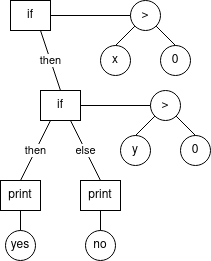

The diagram above was exported from draw.io. Its source (the exported page's mxGraphModel, read from the mxfile embedded in the PNG):
<mxGraphModel dx="937" dy="486" grid="1" gridSize="10" guides="1" tooltips="1" connect="1" arrows="1" fold="1" page="1" pageScale="1" pageWidth="600" pageHeight="200" math="0" shadow="0">
  <root>
    <mxCell id="0" />
    <mxCell id="1" parent="0" />
    <mxCell id="XIaGNsurALQvLSqwmIOl-1" value="if" style="rounded=0;whiteSpace=wrap;html=1;" vertex="1" parent="1">
      <mxGeometry x="40" y="40" width="40" height="30" as="geometry" />
    </mxCell>
    <mxCell id="XIaGNsurALQvLSqwmIOl-2" value="&amp;gt;" style="ellipse;whiteSpace=wrap;html=1;aspect=fixed;" vertex="1" parent="1">
      <mxGeometry x="160" y="40" width="30" height="30" as="geometry" />
    </mxCell>
    <mxCell id="XIaGNsurALQvLSqwmIOl-3" value="x" style="ellipse;whiteSpace=wrap;html=1;aspect=fixed;" vertex="1" parent="1">
      <mxGeometry x="130" y="85" width="30" height="30" as="geometry" />
    </mxCell>
    <mxCell id="XIaGNsurALQvLSqwmIOl-4" value="0" style="ellipse;whiteSpace=wrap;html=1;aspect=fixed;" vertex="1" parent="1">
      <mxGeometry x="190" y="85" width="30" height="30" as="geometry" />
    </mxCell>
    <mxCell id="XIaGNsurALQvLSqwmIOl-8" value="" style="endArrow=none;html=1;rounded=0;entryX=0;entryY=0.5;entryDx=0;entryDy=0;exitX=1;exitY=0.5;exitDx=0;exitDy=0;" edge="1" parent="1" source="XIaGNsurALQvLSqwmIOl-1" target="XIaGNsurALQvLSqwmIOl-2">
      <mxGeometry width="50" height="50" relative="1" as="geometry">
        <mxPoint x="50" y="160" as="sourcePoint" />
        <mxPoint x="100" y="110" as="targetPoint" />
      </mxGeometry>
    </mxCell>
    <mxCell id="XIaGNsurALQvLSqwmIOl-9" value="" style="endArrow=none;html=1;rounded=0;entryX=1;entryY=1;entryDx=0;entryDy=0;exitX=0.5;exitY=0;exitDx=0;exitDy=0;" edge="1" parent="1" source="XIaGNsurALQvLSqwmIOl-4" target="XIaGNsurALQvLSqwmIOl-2">
      <mxGeometry width="50" height="50" relative="1" as="geometry">
        <mxPoint x="60" y="170" as="sourcePoint" />
        <mxPoint x="110" y="120" as="targetPoint" />
      </mxGeometry>
    </mxCell>
    <mxCell id="XIaGNsurALQvLSqwmIOl-10" value="" style="endArrow=none;html=1;rounded=0;entryX=0;entryY=1;entryDx=0;entryDy=0;exitX=0.5;exitY=0;exitDx=0;exitDy=0;" edge="1" parent="1" source="XIaGNsurALQvLSqwmIOl-3" target="XIaGNsurALQvLSqwmIOl-2">
      <mxGeometry width="50" height="50" relative="1" as="geometry">
        <mxPoint x="70" y="180" as="sourcePoint" />
        <mxPoint x="120" y="130" as="targetPoint" />
      </mxGeometry>
    </mxCell>
    <mxCell id="XIaGNsurALQvLSqwmIOl-11" value="if" style="rounded=0;whiteSpace=wrap;html=1;" vertex="1" parent="1">
      <mxGeometry x="70" y="130" width="40" height="30" as="geometry" />
    </mxCell>
    <mxCell id="XIaGNsurALQvLSqwmIOl-12" value="then" style="endArrow=none;html=1;rounded=0;entryX=0.75;entryY=1;entryDx=0;entryDy=0;exitX=0.5;exitY=0;exitDx=0;exitDy=0;" edge="1" parent="1" source="XIaGNsurALQvLSqwmIOl-11" target="XIaGNsurALQvLSqwmIOl-1">
      <mxGeometry width="50" height="50" relative="1" as="geometry">
        <mxPoint x="-20" y="160" as="sourcePoint" />
        <mxPoint x="30" y="110" as="targetPoint" />
      </mxGeometry>
    </mxCell>
    <mxCell id="XIaGNsurALQvLSqwmIOl-14" value="&amp;gt;" style="ellipse;whiteSpace=wrap;html=1;aspect=fixed;" vertex="1" parent="1">
      <mxGeometry x="180" y="130" width="30" height="30" as="geometry" />
    </mxCell>
    <mxCell id="XIaGNsurALQvLSqwmIOl-15" value="y" style="ellipse;whiteSpace=wrap;html=1;aspect=fixed;" vertex="1" parent="1">
      <mxGeometry x="150" y="175" width="30" height="30" as="geometry" />
    </mxCell>
    <mxCell id="XIaGNsurALQvLSqwmIOl-16" value="0" style="ellipse;whiteSpace=wrap;html=1;aspect=fixed;" vertex="1" parent="1">
      <mxGeometry x="210" y="175" width="30" height="30" as="geometry" />
    </mxCell>
    <mxCell id="XIaGNsurALQvLSqwmIOl-17" value="" style="endArrow=none;html=1;rounded=0;entryX=1;entryY=1;entryDx=0;entryDy=0;exitX=0.5;exitY=0;exitDx=0;exitDy=0;" edge="1" parent="1" source="XIaGNsurALQvLSqwmIOl-16" target="XIaGNsurALQvLSqwmIOl-14">
      <mxGeometry width="50" height="50" relative="1" as="geometry">
        <mxPoint x="80" y="260" as="sourcePoint" />
        <mxPoint x="130" y="210" as="targetPoint" />
      </mxGeometry>
    </mxCell>
    <mxCell id="XIaGNsurALQvLSqwmIOl-18" value="" style="endArrow=none;html=1;rounded=0;entryX=0;entryY=1;entryDx=0;entryDy=0;exitX=0.5;exitY=0;exitDx=0;exitDy=0;" edge="1" parent="1" source="XIaGNsurALQvLSqwmIOl-15" target="XIaGNsurALQvLSqwmIOl-14">
      <mxGeometry width="50" height="50" relative="1" as="geometry">
        <mxPoint x="90" y="270" as="sourcePoint" />
        <mxPoint x="140" y="220" as="targetPoint" />
      </mxGeometry>
    </mxCell>
    <mxCell id="XIaGNsurALQvLSqwmIOl-19" value="" style="endArrow=none;html=1;rounded=0;entryX=0;entryY=0.5;entryDx=0;entryDy=0;exitX=1;exitY=0.5;exitDx=0;exitDy=0;" edge="1" parent="1" source="XIaGNsurALQvLSqwmIOl-11" target="XIaGNsurALQvLSqwmIOl-14">
      <mxGeometry width="50" height="50" relative="1" as="geometry">
        <mxPoint x="90" y="65" as="sourcePoint" />
        <mxPoint x="170" y="65" as="targetPoint" />
      </mxGeometry>
    </mxCell>
    <mxCell id="XIaGNsurALQvLSqwmIOl-20" value="print" style="rounded=0;whiteSpace=wrap;html=1;" vertex="1" parent="1">
      <mxGeometry x="110" y="220" width="40" height="30" as="geometry" />
    </mxCell>
    <mxCell id="XIaGNsurALQvLSqwmIOl-21" value="print" style="rounded=0;whiteSpace=wrap;html=1;" vertex="1" parent="1">
      <mxGeometry x="30" y="220" width="40" height="30" as="geometry" />
    </mxCell>
    <mxCell id="XIaGNsurALQvLSqwmIOl-23" value="then" style="endArrow=none;html=1;rounded=0;entryX=0.25;entryY=1;entryDx=0;entryDy=0;exitX=0.5;exitY=0;exitDx=0;exitDy=0;" edge="1" parent="1" source="XIaGNsurALQvLSqwmIOl-21" target="XIaGNsurALQvLSqwmIOl-11">
      <mxGeometry width="50" height="50" relative="1" as="geometry">
        <mxPoint x="270" y="200" as="sourcePoint" />
        <mxPoint x="320" y="150" as="targetPoint" />
      </mxGeometry>
    </mxCell>
    <mxCell id="XIaGNsurALQvLSqwmIOl-24" value="else" style="endArrow=none;html=1;rounded=0;entryX=0.75;entryY=1;entryDx=0;entryDy=0;exitX=0.5;exitY=0;exitDx=0;exitDy=0;" edge="1" parent="1" source="XIaGNsurALQvLSqwmIOl-20" target="XIaGNsurALQvLSqwmIOl-11">
      <mxGeometry width="50" height="50" relative="1" as="geometry">
        <mxPoint x="60" y="230" as="sourcePoint" />
        <mxPoint x="90" y="170" as="targetPoint" />
      </mxGeometry>
    </mxCell>
    <mxCell id="XIaGNsurALQvLSqwmIOl-25" value="yes" style="ellipse;whiteSpace=wrap;html=1;aspect=fixed;" vertex="1" parent="1">
      <mxGeometry x="35" y="270" width="30" height="30" as="geometry" />
    </mxCell>
    <mxCell id="XIaGNsurALQvLSqwmIOl-26" value="no" style="ellipse;whiteSpace=wrap;html=1;aspect=fixed;" vertex="1" parent="1">
      <mxGeometry x="115" y="270" width="30" height="30" as="geometry" />
    </mxCell>
    <mxCell id="XIaGNsurALQvLSqwmIOl-27" value="" style="endArrow=none;html=1;rounded=0;entryX=0.5;entryY=1;entryDx=0;entryDy=0;" edge="1" parent="1" source="XIaGNsurALQvLSqwmIOl-25" target="XIaGNsurALQvLSqwmIOl-21">
      <mxGeometry width="50" height="50" relative="1" as="geometry">
        <mxPoint x="140" y="230" as="sourcePoint" />
        <mxPoint x="110" y="170" as="targetPoint" />
      </mxGeometry>
    </mxCell>
    <mxCell id="XIaGNsurALQvLSqwmIOl-28" value="" style="endArrow=none;html=1;rounded=0;entryX=0.5;entryY=1;entryDx=0;entryDy=0;exitX=0.5;exitY=0;exitDx=0;exitDy=0;" edge="1" parent="1" source="XIaGNsurALQvLSqwmIOl-26" target="XIaGNsurALQvLSqwmIOl-20">
      <mxGeometry width="50" height="50" relative="1" as="geometry">
        <mxPoint x="60" y="280" as="sourcePoint" />
        <mxPoint x="60" y="260" as="targetPoint" />
      </mxGeometry>
    </mxCell>
  </root>
</mxGraphModel>